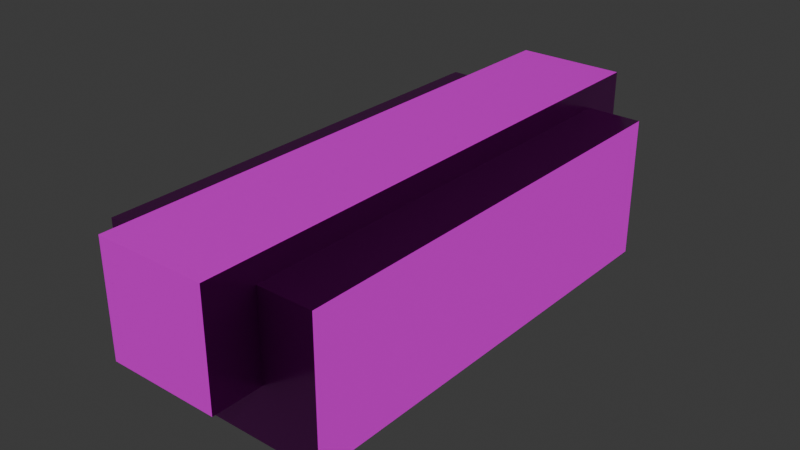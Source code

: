 # Source: hotdot.blend  (saved by Blender 5.0.119; exported with 4.5.12 LTS)
import bpy
from mathutils import Matrix  # noqa: F401  (used for matrix-valued properties, if any)

bpy.ops.wm.read_factory_settings(use_empty=True)
scene = bpy.context.scene
scene.name = 'Scene'

# ---- collections
col_collection = bpy.data.collections.new('Collection'); scene.collection.children.link(col_collection)

# ---- images (referenced by path relative to the original .blend; pixels are not part of the script)
import os
ASSET_DIR = os.environ.get("B2B_ASSET_DIR", "")  # directory of the original .blend (textures are referenced by path, not embedded)
HERE = os.path.dirname(os.path.abspath(__file__))  # packed textures are extracted next to this script under _unpacked/

def load_image(name, relpath, width, height, colorspace="sRGB"):
    """Load a texture the original file referenced (path relative to the .blend, or extracted next to this script)."""
    p = next((c for c in (os.path.join(HERE, relpath), os.path.join(ASSET_DIR, relpath)) if relpath and os.path.exists(c)), "")
    if p:
        img = bpy.data.images.load(p, check_existing=True)
        img.name = name
    else:  # same state as the original file: an image datablock whose file is absent (Cycles renders it pink)
        img = bpy.data.images.new(name, width, height)
        img.source = "FILE"
        img.filepath = "//" + (relpath or name)
    img.colorspace_settings.name = colorspace
    return img
img_hotdog_worm_001_height_png = load_image('hotdog_WORM.001_Height.png', 'textures/hotdot/hotdog_WORM.001_Height.png', 1024, 1024, 'Non-Color')
img_hotdog_worm_001_basecolor_png = load_image('hotdog_WORM.001_BaseColor.png', 'textures/hotdot/hotdog_WORM.001_BaseColor.png', 1024, 1024, 'sRGB')
img_hotdog_worm_001_metallic_png = load_image('hotdog_WORM.001_Metallic.png', 'textures/hotdot/hotdog_WORM.001_Metallic.png', 1024, 1024, 'Non-Color')
img_hotdog_worm_001_roughness_png = load_image('hotdog_WORM.001_Roughness.png', 'textures/hotdot/hotdog_WORM.001_Roughness.png', 1024, 1024, 'Non-Color')
img_hotdog_worm_001_normal_png = load_image('hotdog_WORM.001_Normal.png', 'textures/hotdot/hotdog_WORM.001_Normal.png', 1024, 1024, 'Non-Color')

# ---- materials (node trees are filled in below, after node groups)
mat_worm_001 = bpy.data.materials.new('WORM.001')
mat_worm_001.use_backface_culling_lightprobe_volume = False
mat_worm_001.use_transparent_shadow = False

# ---- material node trees
mat_worm_001.use_nodes = True; mat_worm_001.node_tree.nodes.clear()
_N = mat_worm_001.node_tree.nodes; _L = mat_worm_001.node_tree.links
n0 = _N.new('ShaderNodeBsdfPrincipled'); n0.name = 'Principled BSDF'; n0.location = (10, 300)
n0.distribution = 'GGX'
n0.subsurface_method = 'RANDOM_WALK_SKIN'
n0.inputs[3].default_value = 1.45
n0.inputs[27].default_value = (0.0, 0.0, 0.0, 1.0)
n0.inputs[28].default_value = 1.0
n1 = _N.new('ShaderNodeOutputMaterial'); n1.name = 'Material Output'; n1.location = (300, 300)
n2 = _N.new('ShaderNodeTexImage'); n2.name = 'Image Texture'; n2.location = (84, -876)
n2.label = 'Displacement'
n2.image = img_hotdog_worm_001_height_png
n3 = _N.new('ShaderNodeDisplacement'); n3.name = 'Displacement'; n3.location = (110, -400)
n4 = _N.new('ShaderNodeTexImage'); n4.name = 'Image Texture.001'; n4.location = (84, -36)
n4.label = 'Base Color'
n4.image = img_hotdog_worm_001_basecolor_png
n5 = _N.new('ShaderNodeTexImage'); n5.name = 'Image Texture.002'; n5.location = (84, -316)
n5.label = 'Metallic'
n5.image = img_hotdog_worm_001_metallic_png
n6 = _N.new('ShaderNodeTexImage'); n6.name = 'Image Texture.003'; n6.location = (84, -596)
n6.label = 'Roughness'
n6.image = img_hotdog_worm_001_roughness_png
n7 = _N.new('ShaderNodeTexImage'); n7.name = 'Image Texture.004'; n7.location = (84, -1156)
n7.label = 'Normal'
n7.image = img_hotdog_worm_001_normal_png
n8 = _N.new('ShaderNodeNormalMap'); n8.name = 'Normal Map'; n8.location = (-240, -620)
n9 = _N.new('ShaderNodeMapping'); n9.name = 'Mapping'; n9.location = (229, -36)
n10 = _N.new('NodeReroute'); n10.name = 'Reroute'; n10.location = (34, -706)
n10.width = 14
n10.socket_idname = 'NodeSocketVector'
n11 = _N.new('ShaderNodeTexCoord'); n11.name = 'Texture Coordinate'; n11.location = (29, -36)
n12 = _N.new('NodeFrame'); n12.name = 'Frame'; n12.location = (-1269, 336)
n12.label = 'Mapping'
n12.width = 398
n13 = _N.new('NodeFrame'); n13.name = 'Frame.001'; n13.location = (-624, 536)
n13.label = 'Textures'
n13.width = 353
n2.parent = n13
n4.parent = n13
n5.parent = n13
n6.parent = n13
n7.parent = n13
n9.parent = n12
n10.parent = n13
n11.parent = n12
_L.new(n0.outputs[0], n1.inputs[0])
_L.new(n2.outputs[0], n3.inputs[0])
_L.new(n3.outputs[0], n1.inputs[2])
_L.new(n4.outputs[0], n0.inputs[0])
_L.new(n5.outputs[0], n0.inputs[1])
_L.new(n6.outputs[0], n0.inputs[2])
_L.new(n7.outputs[0], n8.inputs[1])
_L.new(n8.outputs[0], n0.inputs[5])
_L.new(n10.outputs[0], n4.inputs[0])
_L.new(n10.outputs[0], n5.inputs[0])
_L.new(n10.outputs[0], n6.inputs[0])
_L.new(n10.outputs[0], n2.inputs[0])
_L.new(n10.outputs[0], n7.inputs[0])
_L.new(n9.outputs[0], n10.inputs[0])
_L.new(n11.outputs[2], n9.inputs[0])
n1.is_active_output = True

# ---- world
world_world = bpy.data.worlds.new('World'); scene.world = world_world
world_world.use_nodes = True; world_world.node_tree.nodes.clear()
_N = world_world.node_tree.nodes; _L = world_world.node_tree.links
n0 = _N.new('ShaderNodeOutputWorld'); n0.name = 'World Output'; n0.location = (200, 100)
n1 = _N.new('ShaderNodeBackground'); n1.name = 'Background'; n1.location = (-200, 100)
n1.inputs[0].default_value = (0.05088, 0.05088, 0.05088, 1.0)
_L.new(n1.outputs[0], n0.inputs[0])
n0.is_active_output = True
world_world.color = (0.05088, 0.05088, 0.05088)
world_world.sun_shadow_jitter_overblur = 0.0

# ---- meshes
me_hotdog = bpy.data.meshes.new('Hotdog')
me_hotdog.from_pydata([(0.1, 0.2047, 9.509e-07), (0.1, -0.2047, 7.199e-07), (-0.1, 0.2047, 1.068e-06), (-0.1, -0.2047, 8.372e-07), (0.1, 0.2047, 0.1288), (0.1, -0.2047, 0.1288), (-0.1, -0.2047, 0.1288), (-0.1, 0.2047, 0.1288), (0.05, 0.25, 0.05), (0.05, 0.25, 0.15), (0.05, -0.25, 0.05), (0.05, -0.25, 0.15), (-0.05, 0.25, 0.05), (-0.05, 0.25, 0.15), (-0.05, -0.25, 0.05), (-0.05, -0.25, 0.15)], [], [(7, 6, 5, 4), (1, 3, 2, 0), (2, 7, 4, 0), (3, 6, 7, 2), (1, 5, 6, 3), (0, 4, 5, 1), (8, 9, 11, 10), (10, 11, 15, 14), (14, 15, 13, 12), (12, 13, 9, 8), (10, 14, 12, 8), (15, 11, 9, 13)])
_uv = me_hotdog.uv_layers.new(name='UVMap')
_uv.uv.foreach_set('vector', [0.6322, 0.05006, 0.7911, 0.2089, 0.7135, 0.2865, 0.5546, 0.1276, 0.7634, 0.3365, 0.841, 0.2589, 0.9999, 0.4178, 0.9223, 0.4953, 0.5822, 0.0001, 0.6322, 0.05006, 0.5546, 0.1276, 0.5047, 0.07769, 0.841, 0.2589, 0.7911, 0.2089, 0.9499, 0.05006, 0.9999, 0.1, 0.7634, 0.3365, 0.7135, 0.2865, 0.7911, 0.2089, 0.841, 0.2589, 0.6046, 0.4953, 0.5546, 0.4454, 0.7135, 0.2865, 0.7634, 0.3365, 0.4269, 0.0001, 0.4657, 0.0389, 0.2717, 0.2329, 0.2329, 0.1941, 0.2329, 0.1941, 0.2717, 0.2329, 0.2329, 0.2717, 0.1941, 0.2329, 0.1941, 0.2329, 0.2329, 0.2717, 0.0389, 0.4657, 9.995e-05, 0.4269, 0.4657, 0.5045, 0.4269, 0.4657, 0.4657, 0.4269, 0.5045, 0.4657, 0.2329, 0.1941, 0.1941, 0.2329, 9.994e-05, 0.0389, 0.0389, 9.996e-05, 0.2329, 0.2717, 0.2717, 0.2329, 0.4657, 0.4269, 0.4269, 0.4657])
me_hotdog.materials.append(mat_worm_001)
me_hotdog.update()

# ---- objects
ob_hotdog = bpy.data.objects.new('Hotdog', me_hotdog)

# ---- transforms, parenting, visibility, modifiers, constraints
ob_hotdog.location = (0.0, 0.0, 0.0)

# ---- collection membership
col_collection.objects.link(ob_hotdog)

# ---- scene / render settings (as saved in the file)
scene.frame_start = 1; scene.frame_end = 250; scene.frame_set(1)
scene.render.engine = 'BLENDER_EEVEE_NEXT'
scene.render.bake_bias = 0.0
scene.render.bake_samples = 0
scene.cycles.sampling_pattern = 'TABULATED_SOBOL'
scene.eevee.use_volume_custom_range = False
bpy.context.view_layer.update()

# ---- added for rendering (the .blend has no active camera and no usable light): camera, sun
cam_auto = bpy.data.cameras.new('AutoCamera')
cam_auto.lens = 50.0
cam_auto.sensor_width = 36.0
cam_auto.clip_end = 1000.0
ob_auto_camera = bpy.data.objects.new('AutoCamera', cam_auto)
scene.collection.objects.link(ob_auto_camera)
ob_auto_camera.location = (0.517216, -0.62066, 0.488774)
ob_auto_camera.rotation_euler = (1.09748, -7.21219e-08, 0.694738)
scene.camera = ob_auto_camera
light_auto_sun = bpy.data.lights.new('AutoSun', 'SUN')
light_auto_sun.energy = 3.0
light_auto_sun.angle = 0.0523599
ob_auto_sun = bpy.data.objects.new('AutoSun', light_auto_sun)
scene.collection.objects.link(ob_auto_sun)
ob_auto_sun.rotation_euler = (0.872665, 0.174533, 0.523599)
bpy.context.view_layer.update()
